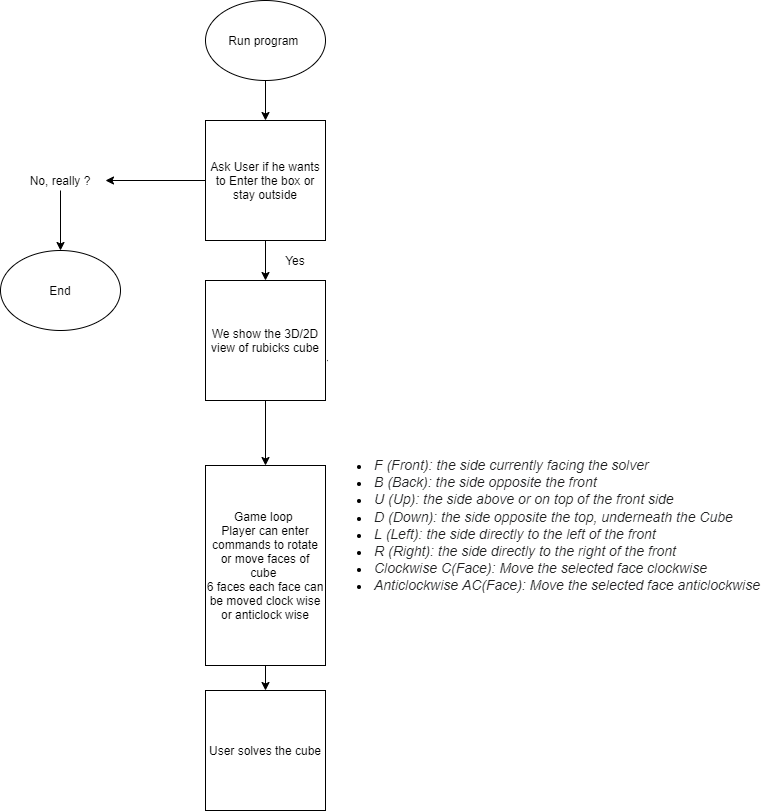

The diagram above was exported from draw.io. Its source (the exported page's mxGraphModel, read from the mxfile embedded in the PNG):
<mxGraphModel dx="1736" dy="1950" grid="1" gridSize="10" guides="1" tooltips="1" connect="1" arrows="1" fold="1" page="1" pageScale="1" pageWidth="850" pageHeight="1100" math="0" shadow="0">
  <root>
    <mxCell id="0" />
    <mxCell id="1" parent="0" />
    <mxCell id="Ihi9xV6x856fdQbNBPJ1-14" style="edgeStyle=orthogonalEdgeStyle;rounded=0;orthogonalLoop=1;jettySize=auto;html=1;entryX=0.5;entryY=0;entryDx=0;entryDy=0;" parent="1" source="Ihi9xV6x856fdQbNBPJ1-7" target="Ihi9xV6x856fdQbNBPJ1-8" edge="1">
      <mxGeometry relative="1" as="geometry" />
    </mxCell>
    <mxCell id="Ihi9xV6x856fdQbNBPJ1-7" value="Run program&amp;nbsp;&lt;br&gt;" style="ellipse;whiteSpace=wrap;html=1;" parent="1" vertex="1">
      <mxGeometry x="275" y="-1020" width="120" height="80" as="geometry" />
    </mxCell>
    <mxCell id="Ihi9xV6x856fdQbNBPJ1-13" style="edgeStyle=orthogonalEdgeStyle;rounded=0;orthogonalLoop=1;jettySize=auto;html=1;" parent="1" source="Ihi9xV6x856fdQbNBPJ1-8" target="Ihi9xV6x856fdQbNBPJ1-11" edge="1">
      <mxGeometry relative="1" as="geometry" />
    </mxCell>
    <mxCell id="CNC-gOCNvcGmXp8w2qfV-2" style="edgeStyle=orthogonalEdgeStyle;rounded=0;orthogonalLoop=1;jettySize=auto;html=1;" edge="1" parent="1" source="Ihi9xV6x856fdQbNBPJ1-8" target="CNC-gOCNvcGmXp8w2qfV-3">
      <mxGeometry relative="1" as="geometry">
        <mxPoint x="155" y="-840" as="targetPoint" />
      </mxGeometry>
    </mxCell>
    <mxCell id="Ihi9xV6x856fdQbNBPJ1-8" value="Ask User if he wants to Enter the box or stay outside" style="whiteSpace=wrap;html=1;aspect=fixed;" parent="1" vertex="1">
      <mxGeometry x="275" y="-900" width="120" height="120" as="geometry" />
    </mxCell>
    <mxCell id="CNC-gOCNvcGmXp8w2qfV-13" style="edgeStyle=orthogonalEdgeStyle;rounded=0;orthogonalLoop=1;jettySize=auto;html=1;entryX=0.5;entryY=0;entryDx=0;entryDy=0;" edge="1" parent="1" source="Ihi9xV6x856fdQbNBPJ1-11" target="CNC-gOCNvcGmXp8w2qfV-7">
      <mxGeometry relative="1" as="geometry" />
    </mxCell>
    <mxCell id="Ihi9xV6x856fdQbNBPJ1-11" value="We show the 3D/2D view of rubicks cube" style="whiteSpace=wrap;html=1;aspect=fixed;" parent="1" vertex="1">
      <mxGeometry x="275" y="-740" width="120" height="120" as="geometry" />
    </mxCell>
    <mxCell id="Ihi9xV6x856fdQbNBPJ1-16" style="edgeStyle=orthogonalEdgeStyle;rounded=0;orthogonalLoop=1;jettySize=auto;html=1;entryX=1.008;entryY=0.667;entryDx=0;entryDy=0;entryPerimeter=0;" parent="1" source="Ihi9xV6x856fdQbNBPJ1-15" target="Ihi9xV6x856fdQbNBPJ1-11" edge="1">
      <mxGeometry relative="1" as="geometry">
        <Array as="points">
          <mxPoint x="475" y="-660" />
          <mxPoint x="475" y="-660" />
        </Array>
      </mxGeometry>
    </mxCell>
    <mxCell id="Ihi9xV6x856fdQbNBPJ1-15" value="User logins and Spotify provides with access token" style="rounded=0;whiteSpace=wrap;html=1;" parent="1" vertex="1">
      <mxGeometry x="535" y="-690" width="120" height="60" as="geometry" />
    </mxCell>
    <mxCell id="Ihi9xV6x856fdQbNBPJ1-17" value="User solves the cube" style="whiteSpace=wrap;html=1;aspect=fixed;" parent="1" vertex="1">
      <mxGeometry x="275" y="-330" width="120" height="120" as="geometry" />
    </mxCell>
    <mxCell id="CNC-gOCNvcGmXp8w2qfV-1" value="Yes" style="text;html=1;strokeColor=none;fillColor=none;align=center;verticalAlign=middle;whiteSpace=wrap;rounded=0;" vertex="1" parent="1">
      <mxGeometry x="345" y="-770" width="40" height="20" as="geometry" />
    </mxCell>
    <mxCell id="CNC-gOCNvcGmXp8w2qfV-4" style="edgeStyle=orthogonalEdgeStyle;rounded=0;orthogonalLoop=1;jettySize=auto;html=1;" edge="1" parent="1" source="CNC-gOCNvcGmXp8w2qfV-3">
      <mxGeometry relative="1" as="geometry">
        <mxPoint x="130" y="-770" as="targetPoint" />
      </mxGeometry>
    </mxCell>
    <mxCell id="CNC-gOCNvcGmXp8w2qfV-3" value="No, really ?" style="text;html=1;strokeColor=none;fillColor=none;align=center;verticalAlign=middle;whiteSpace=wrap;rounded=0;" vertex="1" parent="1">
      <mxGeometry x="85" y="-850" width="90" height="20" as="geometry" />
    </mxCell>
    <mxCell id="CNC-gOCNvcGmXp8w2qfV-5" value="End" style="ellipse;whiteSpace=wrap;html=1;" vertex="1" parent="1">
      <mxGeometry x="70" y="-770" width="120" height="80" as="geometry" />
    </mxCell>
    <mxCell id="CNC-gOCNvcGmXp8w2qfV-14" style="edgeStyle=orthogonalEdgeStyle;rounded=0;orthogonalLoop=1;jettySize=auto;html=1;" edge="1" parent="1" source="CNC-gOCNvcGmXp8w2qfV-7" target="Ihi9xV6x856fdQbNBPJ1-17">
      <mxGeometry relative="1" as="geometry" />
    </mxCell>
    <mxCell id="CNC-gOCNvcGmXp8w2qfV-7" value="Game loop&amp;nbsp;&lt;br&gt;Player can enter commands to rotate or move faces of cube&amp;nbsp;&lt;br&gt;6 faces each face can be moved clock wise or anticlock wise" style="rounded=0;whiteSpace=wrap;html=1;" vertex="1" parent="1">
      <mxGeometry x="275" y="-555" width="120" height="200" as="geometry" />
    </mxCell>
    <mxCell id="CNC-gOCNvcGmXp8w2qfV-11" value="&lt;li style=&quot;color: rgb(0 , 0 , 0) ; font-family: &amp;#34;helvetica&amp;#34; ; font-size: 12px ; font-style: normal ; font-weight: 400 ; letter-spacing: normal ; text-indent: 0px ; text-transform: none ; word-spacing: 0px ; background-color: rgb(255 , 255 , 255) ; margin-bottom: 0.1em&quot;&gt;&lt;font color=&quot;#202122&quot; face=&quot;sans-serif&quot;&gt;&lt;span style=&quot;font-size: 14px&quot;&gt;&lt;i&gt;F (Front): the side currently facing the solver&lt;/i&gt;&lt;/span&gt;&lt;/font&gt;&lt;/li&gt;&lt;li style=&quot;color: rgb(0 , 0 , 0) ; font-family: &amp;#34;helvetica&amp;#34; ; font-size: 12px ; font-style: normal ; font-weight: 400 ; letter-spacing: normal ; text-indent: 0px ; text-transform: none ; word-spacing: 0px ; background-color: rgb(255 , 255 , 255) ; margin-bottom: 0.1em&quot;&gt;&lt;font color=&quot;#202122&quot; face=&quot;sans-serif&quot;&gt;&lt;span style=&quot;font-size: 14px&quot;&gt;&lt;i&gt;B (Back): the side opposite the front&lt;/i&gt;&lt;/span&gt;&lt;/font&gt;&lt;/li&gt;&lt;li style=&quot;color: rgb(0 , 0 , 0) ; font-family: &amp;#34;helvetica&amp;#34; ; font-size: 12px ; font-style: normal ; font-weight: 400 ; letter-spacing: normal ; text-indent: 0px ; text-transform: none ; word-spacing: 0px ; background-color: rgb(255 , 255 , 255) ; margin-bottom: 0.1em&quot;&gt;&lt;font color=&quot;#202122&quot; face=&quot;sans-serif&quot;&gt;&lt;span style=&quot;font-size: 14px&quot;&gt;&lt;i&gt;U (Up): the side above or on top of the front side&lt;/i&gt;&lt;/span&gt;&lt;/font&gt;&lt;/li&gt;&lt;li style=&quot;color: rgb(0 , 0 , 0) ; font-family: &amp;#34;helvetica&amp;#34; ; font-size: 12px ; font-style: normal ; font-weight: 400 ; letter-spacing: normal ; text-indent: 0px ; text-transform: none ; word-spacing: 0px ; background-color: rgb(255 , 255 , 255) ; margin-bottom: 0.1em&quot;&gt;&lt;font color=&quot;#202122&quot; face=&quot;sans-serif&quot;&gt;&lt;span style=&quot;font-size: 14px&quot;&gt;&lt;i&gt;D (Down): the side opposite the top, underneath the Cube&lt;/i&gt;&lt;/span&gt;&lt;/font&gt;&lt;/li&gt;&lt;li style=&quot;color: rgb(0 , 0 , 0) ; font-family: &amp;#34;helvetica&amp;#34; ; font-size: 12px ; font-style: normal ; font-weight: 400 ; letter-spacing: normal ; text-indent: 0px ; text-transform: none ; word-spacing: 0px ; background-color: rgb(255 , 255 , 255) ; margin-bottom: 0.1em&quot;&gt;&lt;font color=&quot;#202122&quot; face=&quot;sans-serif&quot;&gt;&lt;span style=&quot;font-size: 14px&quot;&gt;&lt;i&gt;L (Left): the side directly to the left of the front&lt;/i&gt;&lt;/span&gt;&lt;/font&gt;&lt;/li&gt;&lt;li style=&quot;color: rgb(0 , 0 , 0) ; font-family: &amp;#34;helvetica&amp;#34; ; font-size: 12px ; font-style: normal ; font-weight: 400 ; letter-spacing: normal ; text-indent: 0px ; text-transform: none ; word-spacing: 0px ; background-color: rgb(255 , 255 , 255) ; margin-bottom: 0.1em&quot;&gt;&lt;font color=&quot;#202122&quot; face=&quot;sans-serif&quot;&gt;&lt;span style=&quot;font-size: 14px&quot;&gt;&lt;i&gt;R (Right): the side directly to the right of the front&lt;/i&gt;&lt;/span&gt;&lt;/font&gt;&lt;/li&gt;&lt;li style=&quot;color: rgb(0 , 0 , 0) ; font-family: &amp;#34;helvetica&amp;#34; ; font-size: 12px ; font-style: normal ; font-weight: 400 ; letter-spacing: normal ; text-indent: 0px ; text-transform: none ; word-spacing: 0px ; background-color: rgb(255 , 255 , 255) ; margin-bottom: 0.1em&quot;&gt;&lt;font color=&quot;#202122&quot; face=&quot;sans-serif&quot;&gt;&lt;span style=&quot;font-size: 14px&quot;&gt;&lt;i&gt;Clockwise C(Face): Move the selected face clockwise&amp;nbsp;&lt;/i&gt;&lt;/span&gt;&lt;/font&gt;&lt;/li&gt;&lt;li style=&quot;color: rgb(0 , 0 , 0) ; font-family: &amp;#34;helvetica&amp;#34; ; font-size: 12px ; font-style: normal ; font-weight: 400 ; letter-spacing: normal ; text-indent: 0px ; text-transform: none ; word-spacing: 0px ; background-color: rgb(255 , 255 , 255) ; margin-bottom: 0.1em&quot;&gt;&lt;font color=&quot;#202122&quot; face=&quot;sans-serif&quot;&gt;&lt;span style=&quot;font-size: 14px&quot;&gt;&lt;i&gt;Anticlockwise AC(Face): Move the selected face anticlockwise&lt;/i&gt;&lt;/span&gt;&lt;/font&gt;&lt;/li&gt;" style="text;whiteSpace=wrap;html=1;" vertex="1" parent="1">
      <mxGeometry x="425" y="-570" width="415" height="130" as="geometry" />
    </mxCell>
  </root>
</mxGraphModel>